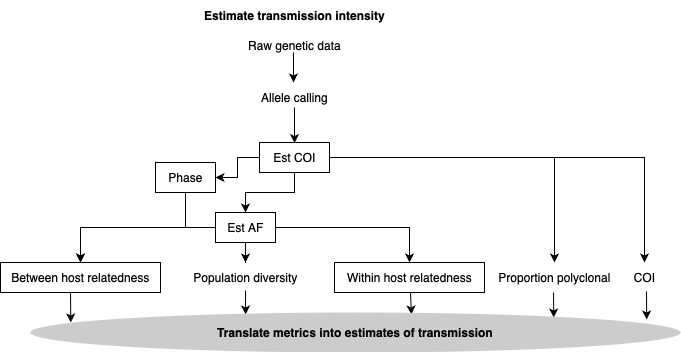

The diagram above was exported from draw.io. Its source (the exported page's mxGraphModel, read from the mxfile embedded in the PNG):
<mxGraphModel dx="1265" dy="603" grid="1" gridSize="10" guides="1" tooltips="1" connect="1" arrows="1" fold="1" page="1" pageScale="1" pageWidth="827" pageHeight="1169" math="0" shadow="0">
  <root>
    <mxCell id="Ln9yJW6Q5aScnzdPDrG0-0" />
    <mxCell id="Ln9yJW6Q5aScnzdPDrG0-1" parent="Ln9yJW6Q5aScnzdPDrG0-0" />
    <mxCell id="Ln9yJW6Q5aScnzdPDrG0-2" value="&lt;b&gt;Estimate transmission intensity&lt;/b&gt;" style="text;html=1;align=center;verticalAlign=middle;resizable=0;points=[];autosize=1;strokeColor=none;fillColor=none;" parent="Ln9yJW6Q5aScnzdPDrG0-1" vertex="1">
      <mxGeometry x="204" y="48" width="200" height="30" as="geometry" />
    </mxCell>
    <mxCell id="Ln9yJW6Q5aScnzdPDrG0-3" value="Raw genetic data" style="text;html=1;align=center;verticalAlign=middle;resizable=0;points=[];autosize=1;strokeColor=none;fillColor=none;" parent="Ln9yJW6Q5aScnzdPDrG0-1" vertex="1">
      <mxGeometry x="244" y="78" width="120" height="30" as="geometry" />
    </mxCell>
    <mxCell id="Ln9yJW6Q5aScnzdPDrG0-4" value="" style="endArrow=classic;html=1;rounded=0;" parent="Ln9yJW6Q5aScnzdPDrG0-1" edge="1">
      <mxGeometry width="50" height="50" relative="1" as="geometry">
        <mxPoint x="303" y="100" as="sourcePoint" />
        <mxPoint x="303" y="130" as="targetPoint" />
      </mxGeometry>
    </mxCell>
    <mxCell id="Ln9yJW6Q5aScnzdPDrG0-5" value="Allele calling" style="text;html=1;align=center;verticalAlign=middle;resizable=0;points=[];autosize=1;strokeColor=none;fillColor=none;" parent="Ln9yJW6Q5aScnzdPDrG0-1" vertex="1">
      <mxGeometry x="259" y="130" width="90" height="30" as="geometry" />
    </mxCell>
    <mxCell id="Ln9yJW6Q5aScnzdPDrG0-6" value="" style="endArrow=classic;html=1;rounded=0;entryX=0.5;entryY=0.019;entryDx=0;entryDy=0;entryPerimeter=0;" parent="Ln9yJW6Q5aScnzdPDrG0-1" target="Owb-63M93IAIni2POsd5-0" edge="1">
      <mxGeometry width="50" height="50" relative="1" as="geometry">
        <mxPoint x="304" y="155" as="sourcePoint" />
        <mxPoint x="304" y="185" as="targetPoint" />
      </mxGeometry>
    </mxCell>
    <mxCell id="y6WtEXJnCmrFd8Fy909H-1" value="" style="edgeStyle=orthogonalEdgeStyle;rounded=0;orthogonalLoop=1;jettySize=auto;html=1;" parent="Ln9yJW6Q5aScnzdPDrG0-1" source="Owb-63M93IAIni2POsd5-0" target="y6WtEXJnCmrFd8Fy909H-0" edge="1">
      <mxGeometry relative="1" as="geometry" />
    </mxCell>
    <mxCell id="y6WtEXJnCmrFd8Fy909H-3" value="" style="edgeStyle=orthogonalEdgeStyle;rounded=0;orthogonalLoop=1;jettySize=auto;html=1;" parent="Ln9yJW6Q5aScnzdPDrG0-1" source="Owb-63M93IAIni2POsd5-0" target="y6WtEXJnCmrFd8Fy909H-2" edge="1">
      <mxGeometry relative="1" as="geometry" />
    </mxCell>
    <mxCell id="y6WtEXJnCmrFd8Fy909H-14" value="" style="edgeStyle=orthogonalEdgeStyle;rounded=0;orthogonalLoop=1;jettySize=auto;html=1;" parent="Ln9yJW6Q5aScnzdPDrG0-1" source="Owb-63M93IAIni2POsd5-0" target="y6WtEXJnCmrFd8Fy909H-13" edge="1">
      <mxGeometry relative="1" as="geometry" />
    </mxCell>
    <mxCell id="y6WtEXJnCmrFd8Fy909H-16" value="" style="edgeStyle=orthogonalEdgeStyle;rounded=0;orthogonalLoop=1;jettySize=auto;html=1;" parent="Ln9yJW6Q5aScnzdPDrG0-1" source="Owb-63M93IAIni2POsd5-0" target="y6WtEXJnCmrFd8Fy909H-15" edge="1">
      <mxGeometry relative="1" as="geometry" />
    </mxCell>
    <mxCell id="Owb-63M93IAIni2POsd5-0" value="Est COI" style="text;html=1;align=center;verticalAlign=middle;resizable=0;points=[];autosize=1;strokeColor=#000000;fillColor=none;" parent="Ln9yJW6Q5aScnzdPDrG0-1" vertex="1">
      <mxGeometry x="269" y="190" width="70" height="30" as="geometry" />
    </mxCell>
    <mxCell id="y6WtEXJnCmrFd8Fy909H-5" value="" style="edgeStyle=orthogonalEdgeStyle;rounded=0;orthogonalLoop=1;jettySize=auto;html=1;" parent="Ln9yJW6Q5aScnzdPDrG0-1" source="y6WtEXJnCmrFd8Fy909H-0" target="y6WtEXJnCmrFd8Fy909H-4" edge="1">
      <mxGeometry relative="1" as="geometry" />
    </mxCell>
    <mxCell id="y6WtEXJnCmrFd8Fy909H-0" value="Phase" style="text;html=1;align=center;verticalAlign=middle;resizable=0;points=[];autosize=1;strokeColor=#000000;fillColor=none;" parent="Ln9yJW6Q5aScnzdPDrG0-1" vertex="1">
      <mxGeometry x="165" y="210" width="60" height="30" as="geometry" />
    </mxCell>
    <mxCell id="y6WtEXJnCmrFd8Fy909H-6" value="" style="edgeStyle=orthogonalEdgeStyle;rounded=0;orthogonalLoop=1;jettySize=auto;html=1;" parent="Ln9yJW6Q5aScnzdPDrG0-1" source="y6WtEXJnCmrFd8Fy909H-2" target="y6WtEXJnCmrFd8Fy909H-4" edge="1">
      <mxGeometry relative="1" as="geometry" />
    </mxCell>
    <mxCell id="y6WtEXJnCmrFd8Fy909H-12" value="" style="edgeStyle=orthogonalEdgeStyle;rounded=0;orthogonalLoop=1;jettySize=auto;html=1;" parent="Ln9yJW6Q5aScnzdPDrG0-1" source="y6WtEXJnCmrFd8Fy909H-2" target="y6WtEXJnCmrFd8Fy909H-11" edge="1">
      <mxGeometry relative="1" as="geometry" />
    </mxCell>
    <mxCell id="y6WtEXJnCmrFd8Fy909H-40" value="" style="edgeStyle=orthogonalEdgeStyle;rounded=0;orthogonalLoop=1;jettySize=auto;html=1;" parent="Ln9yJW6Q5aScnzdPDrG0-1" source="y6WtEXJnCmrFd8Fy909H-2" target="y6WtEXJnCmrFd8Fy909H-9" edge="1">
      <mxGeometry relative="1" as="geometry" />
    </mxCell>
    <mxCell id="y6WtEXJnCmrFd8Fy909H-2" value="Est AF" style="text;html=1;align=center;verticalAlign=middle;resizable=0;points=[];autosize=1;strokeColor=#000000;fillColor=none;" parent="Ln9yJW6Q5aScnzdPDrG0-1" vertex="1">
      <mxGeometry x="225" y="260" width="60" height="30" as="geometry" />
    </mxCell>
    <mxCell id="y6WtEXJnCmrFd8Fy909H-4" value="Between host relatedness" style="text;html=1;align=center;verticalAlign=middle;resizable=0;points=[];autosize=1;strokeColor=#000000;fillColor=none;" parent="Ln9yJW6Q5aScnzdPDrG0-1" vertex="1">
      <mxGeometry x="10" y="310" width="160" height="30" as="geometry" />
    </mxCell>
    <mxCell id="y6WtEXJnCmrFd8Fy909H-9" value="Population diversity" style="text;html=1;align=center;verticalAlign=middle;resizable=0;points=[];autosize=1;strokeColor=none;fillColor=none;" parent="Ln9yJW6Q5aScnzdPDrG0-1" vertex="1">
      <mxGeometry x="190" y="310" width="130" height="30" as="geometry" />
    </mxCell>
    <mxCell id="y6WtEXJnCmrFd8Fy909H-11" value="Within host relatedness" style="text;html=1;align=center;verticalAlign=middle;resizable=0;points=[];autosize=1;strokeColor=#000000;fillColor=none;" parent="Ln9yJW6Q5aScnzdPDrG0-1" vertex="1">
      <mxGeometry x="344" y="310" width="150" height="30" as="geometry" />
    </mxCell>
    <mxCell id="y6WtEXJnCmrFd8Fy909H-13" value="Proportion polyclonal" style="text;html=1;align=center;verticalAlign=middle;resizable=0;points=[];autosize=1;strokeColor=none;fillColor=none;" parent="Ln9yJW6Q5aScnzdPDrG0-1" vertex="1">
      <mxGeometry x="494" y="310" width="140" height="30" as="geometry" />
    </mxCell>
    <mxCell id="y6WtEXJnCmrFd8Fy909H-15" value="COI" style="text;html=1;align=center;verticalAlign=middle;resizable=0;points=[];autosize=1;strokeColor=none;fillColor=none;" parent="Ln9yJW6Q5aScnzdPDrG0-1" vertex="1">
      <mxGeometry x="634" y="310" width="40" height="30" as="geometry" />
    </mxCell>
    <mxCell id="y6WtEXJnCmrFd8Fy909H-31" value="" style="endArrow=classic;html=1;rounded=0;entryX=0.062;entryY=0.25;entryDx=0;entryDy=0;entryPerimeter=0;" parent="Ln9yJW6Q5aScnzdPDrG0-1" target="uMtM_BLp0LPvB0qbu5KQ-0" edge="1">
      <mxGeometry width="50" height="50" relative="1" as="geometry">
        <mxPoint x="80" y="340" as="sourcePoint" />
        <mxPoint x="325" y="370" as="targetPoint" />
      </mxGeometry>
    </mxCell>
    <mxCell id="y6WtEXJnCmrFd8Fy909H-32" value="" style="endArrow=classic;html=1;rounded=0;entryX=0.331;entryY=0.05;entryDx=0;entryDy=0;entryPerimeter=0;exitX=0.5;exitY=0.933;exitDx=0;exitDy=0;exitPerimeter=0;" parent="Ln9yJW6Q5aScnzdPDrG0-1" source="y6WtEXJnCmrFd8Fy909H-9" target="uMtM_BLp0LPvB0qbu5KQ-0" edge="1">
      <mxGeometry width="50" height="50" relative="1" as="geometry">
        <mxPoint x="259" y="350" as="sourcePoint" />
        <mxPoint x="260" y="377" as="targetPoint" />
      </mxGeometry>
    </mxCell>
    <mxCell id="y6WtEXJnCmrFd8Fy909H-33" value="" style="endArrow=classic;html=1;rounded=0;entryX=0.586;entryY=0.05;entryDx=0;entryDy=0;entryPerimeter=0;" parent="Ln9yJW6Q5aScnzdPDrG0-1" target="uMtM_BLp0LPvB0qbu5KQ-0" edge="1">
      <mxGeometry width="50" height="50" relative="1" as="geometry">
        <mxPoint x="420" y="340" as="sourcePoint" />
        <mxPoint x="420" y="380" as="targetPoint" />
      </mxGeometry>
    </mxCell>
    <mxCell id="y6WtEXJnCmrFd8Fy909H-34" value="" style="endArrow=classic;html=1;rounded=0;entryX=0.805;entryY=0.125;entryDx=0;entryDy=0;entryPerimeter=0;exitX=0.493;exitY=1;exitDx=0;exitDy=0;exitPerimeter=0;" parent="Ln9yJW6Q5aScnzdPDrG0-1" source="y6WtEXJnCmrFd8Fy909H-13" target="uMtM_BLp0LPvB0qbu5KQ-0" edge="1">
      <mxGeometry width="50" height="50" relative="1" as="geometry">
        <mxPoint x="571" y="350" as="sourcePoint" />
        <mxPoint x="570.9300000000002" y="380" as="targetPoint" />
      </mxGeometry>
    </mxCell>
    <mxCell id="y6WtEXJnCmrFd8Fy909H-35" value="" style="endArrow=classic;html=1;rounded=0;entryX=0.948;entryY=0.175;entryDx=0;entryDy=0;entryPerimeter=0;exitX=0.55;exitY=0.967;exitDx=0;exitDy=0;exitPerimeter=0;" parent="Ln9yJW6Q5aScnzdPDrG0-1" source="y6WtEXJnCmrFd8Fy909H-15" target="uMtM_BLp0LPvB0qbu5KQ-0" edge="1">
      <mxGeometry width="50" height="50" relative="1" as="geometry">
        <mxPoint x="659" y="344" as="sourcePoint" />
        <mxPoint x="368.9499999999998" y="366" as="targetPoint" />
      </mxGeometry>
    </mxCell>
    <mxCell id="uMtM_BLp0LPvB0qbu5KQ-0" value="&lt;span style=&quot;caret-color: rgb(0, 0, 0); color: rgb(0, 0, 0); font-family: Helvetica; font-size: 12px; font-style: normal; font-variant-caps: normal; letter-spacing: normal; text-align: center; text-indent: 0px; text-transform: none; white-space: nowrap; word-spacing: 0px; -webkit-text-stroke-width: 0px; text-decoration: none; float: none; background-color: rgb(204, 204, 204); display: inline !important;&quot;&gt;Translate metrics into estimates of transmission&lt;/span&gt;" style="ellipse;whiteSpace=wrap;html=1;strokeColor=none;fillColor=light-dark(#CCCCCC,var(--ge-dark-color, #121212));fontStyle=1" parent="Ln9yJW6Q5aScnzdPDrG0-1" vertex="1">
      <mxGeometry x="40" y="360" width="650" height="40" as="geometry" />
    </mxCell>
  </root>
</mxGraphModel>